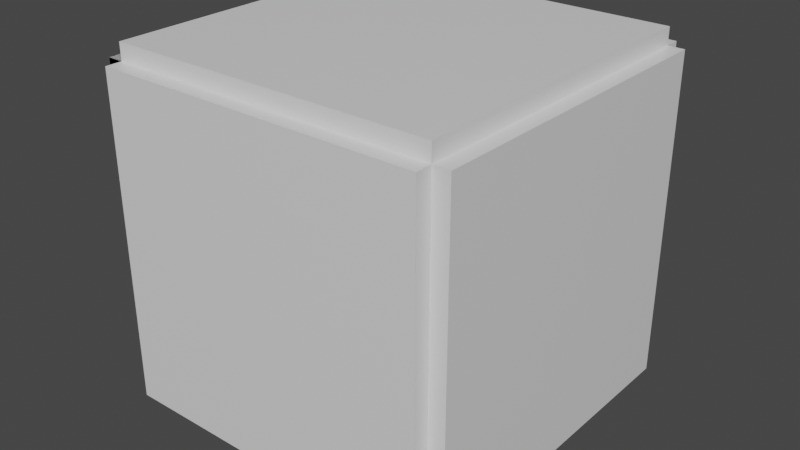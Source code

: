 # Source: Box_1.blend  (saved by Blender 2.90.8; exported with 4.5.12 LTS)
import bpy
from mathutils import Matrix  # noqa: F401  (used for matrix-valued properties, if any)

bpy.ops.wm.read_factory_settings(use_empty=True)
scene = bpy.context.scene
scene.name = 'Scene'

# ---- collections
col_collection = bpy.data.collections.new('Collection'); scene.collection.children.link(col_collection)

# ---- materials (node trees are filled in below, after node groups)
mat_material = bpy.data.materials.new('Material')
mat_material.alpha_threshold = 0.0
mat_material.use_transparent_shadow = False
mat_material.line_color = (0.0, 0.0, 0.0, 1.0)
mat_material_001 = bpy.data.materials.new('Material.001')
mat_material_001.alpha_threshold = 0.0
mat_material_001.use_transparent_shadow = False
mat_material_001.line_color = (0.0, 0.0, 0.0, 1.0)
mat_material_002 = bpy.data.materials.new('Material.002')
mat_material_002.alpha_threshold = 0.0
mat_material_002.use_transparent_shadow = False
mat_material_002.line_color = (0.0, 0.0, 0.0, 1.0)
mat_material_004 = bpy.data.materials.new('Material.004')
mat_material_004.alpha_threshold = 0.0
mat_material_004.use_transparent_shadow = False
mat_material_004.line_color = (0.0, 0.0, 0.0, 1.0)
mat_material_005 = bpy.data.materials.new('Material.005')
mat_material_005.alpha_threshold = 0.0
mat_material_005.use_transparent_shadow = False
mat_material_005.line_color = (0.0, 0.0, 0.0, 1.0)
mat_material_006 = bpy.data.materials.new('Material.006')
mat_material_006.alpha_threshold = 0.0
mat_material_006.use_transparent_shadow = False
mat_material_006.line_color = (0.0, 0.0, 0.0, 1.0)
mat_material_009 = bpy.data.materials.new('Material.009')
mat_material_009.alpha_threshold = 0.0
mat_material_009.use_transparent_shadow = False
mat_material_009.line_color = (0.0, 0.0, 0.0, 1.0)
mat_material_010 = bpy.data.materials.new('Material.010')
mat_material_010.alpha_threshold = 0.0
mat_material_010.use_transparent_shadow = False
mat_material_010.line_color = (0.0, 0.0, 0.0, 1.0)

# ---- material node trees
mat_material.use_nodes = True; mat_material.node_tree.nodes.clear()
_N = mat_material.node_tree.nodes; _L = mat_material.node_tree.links
n0 = _N.new('ShaderNodeOutputMaterial'); n0.name = 'Material Output'; n0.location = (300, 300)
n1 = _N.new('ShaderNodeBsdfPrincipled'); n1.name = 'Principled BSDF'; n1.location = (10, 300)
n1.distribution = 'GGX'
n1.subsurface_method = 'BURLEY'
n1.inputs[2].default_value = 0.4
n1.inputs[3].default_value = 1.45
n1.inputs[27].default_value = (0.0, 0.0, 0.0, 1.0)
n1.inputs[28].default_value = 1.0
_L.new(n1.outputs[0], n0.inputs[0])
n0.is_active_output = True
mat_material_001.use_nodes = True; mat_material_001.node_tree.nodes.clear()
_N = mat_material_001.node_tree.nodes; _L = mat_material_001.node_tree.links
n0 = _N.new('ShaderNodeOutputMaterial'); n0.name = 'Material Output'; n0.location = (300, 300)
n1 = _N.new('ShaderNodeBsdfPrincipled'); n1.name = 'Principled BSDF'; n1.location = (10, 300)
n1.distribution = 'GGX'
n1.subsurface_method = 'BURLEY'
n1.inputs[2].default_value = 0.4
n1.inputs[3].default_value = 1.45
n1.inputs[27].default_value = (0.0, 0.0, 0.0, 1.0)
n1.inputs[28].default_value = 1.0
_L.new(n1.outputs[0], n0.inputs[0])
n0.is_active_output = True
mat_material_002.use_nodes = True; mat_material_002.node_tree.nodes.clear()
_N = mat_material_002.node_tree.nodes; _L = mat_material_002.node_tree.links
n0 = _N.new('ShaderNodeOutputMaterial'); n0.name = 'Material Output'; n0.location = (300, 300)
n1 = _N.new('ShaderNodeBsdfPrincipled'); n1.name = 'Principled BSDF'; n1.location = (10, 300)
n1.distribution = 'GGX'
n1.subsurface_method = 'BURLEY'
n1.inputs[2].default_value = 0.4
n1.inputs[3].default_value = 1.45
n1.inputs[27].default_value = (0.0, 0.0, 0.0, 1.0)
n1.inputs[28].default_value = 1.0
_L.new(n1.outputs[0], n0.inputs[0])
n0.is_active_output = True
mat_material_004.use_nodes = True; mat_material_004.node_tree.nodes.clear()
_N = mat_material_004.node_tree.nodes; _L = mat_material_004.node_tree.links
n0 = _N.new('ShaderNodeOutputMaterial'); n0.name = 'Material Output'; n0.location = (300, 300)
n1 = _N.new('ShaderNodeBsdfPrincipled'); n1.name = 'Principled BSDF'; n1.location = (10, 300)
n1.distribution = 'GGX'
n1.subsurface_method = 'BURLEY'
n1.inputs[2].default_value = 0.4
n1.inputs[3].default_value = 1.45
n1.inputs[27].default_value = (0.0, 0.0, 0.0, 1.0)
n1.inputs[28].default_value = 1.0
_L.new(n1.outputs[0], n0.inputs[0])
n0.is_active_output = True
mat_material_005.use_nodes = True; mat_material_005.node_tree.nodes.clear()
_N = mat_material_005.node_tree.nodes; _L = mat_material_005.node_tree.links
n0 = _N.new('ShaderNodeOutputMaterial'); n0.name = 'Material Output'; n0.location = (300, 300)
n1 = _N.new('ShaderNodeBsdfPrincipled'); n1.name = 'Principled BSDF'; n1.location = (10, 300)
n1.distribution = 'GGX'
n1.subsurface_method = 'BURLEY'
n1.inputs[2].default_value = 0.4
n1.inputs[3].default_value = 1.45
n1.inputs[27].default_value = (0.0, 0.0, 0.0, 1.0)
n1.inputs[28].default_value = 1.0
_L.new(n1.outputs[0], n0.inputs[0])
n0.is_active_output = True
mat_material_006.use_nodes = True; mat_material_006.node_tree.nodes.clear()
_N = mat_material_006.node_tree.nodes; _L = mat_material_006.node_tree.links
n0 = _N.new('ShaderNodeOutputMaterial'); n0.name = 'Material Output'; n0.location = (300, 300)
n1 = _N.new('ShaderNodeBsdfPrincipled'); n1.name = 'Principled BSDF'; n1.location = (10, 300)
n1.distribution = 'GGX'
n1.subsurface_method = 'BURLEY'
n1.inputs[2].default_value = 0.4
n1.inputs[3].default_value = 1.45
n1.inputs[27].default_value = (0.0, 0.0, 0.0, 1.0)
n1.inputs[28].default_value = 1.0
_L.new(n1.outputs[0], n0.inputs[0])
n0.is_active_output = True
mat_material_009.use_nodes = True; mat_material_009.node_tree.nodes.clear()
_N = mat_material_009.node_tree.nodes; _L = mat_material_009.node_tree.links
n0 = _N.new('ShaderNodeOutputMaterial'); n0.name = 'Material Output'; n0.location = (300, 300)
n1 = _N.new('ShaderNodeBsdfPrincipled'); n1.name = 'Principled BSDF'; n1.location = (10, 300)
n1.distribution = 'GGX'
n1.subsurface_method = 'BURLEY'
n1.inputs[2].default_value = 0.4
n1.inputs[3].default_value = 1.45
n1.inputs[27].default_value = (0.0, 0.0, 0.0, 1.0)
n1.inputs[28].default_value = 1.0
_L.new(n1.outputs[0], n0.inputs[0])
n0.is_active_output = True
mat_material_010.use_nodes = True; mat_material_010.node_tree.nodes.clear()
_N = mat_material_010.node_tree.nodes; _L = mat_material_010.node_tree.links
n0 = _N.new('ShaderNodeOutputMaterial'); n0.name = 'Material Output'; n0.location = (300, 300)
n1 = _N.new('ShaderNodeBsdfPrincipled'); n1.name = 'Principled BSDF'; n1.location = (10, 300)
n1.distribution = 'GGX'
n1.subsurface_method = 'BURLEY'
n1.inputs[2].default_value = 0.4
n1.inputs[3].default_value = 1.45
n1.inputs[27].default_value = (0.0, 0.0, 0.0, 1.0)
n1.inputs[28].default_value = 1.0
_L.new(n1.outputs[0], n0.inputs[0])
n0.is_active_output = True

# ---- world
world_world = bpy.data.worlds.new('World'); scene.world = world_world
world_world.use_nodes = True; world_world.node_tree.nodes.clear()
_N = world_world.node_tree.nodes; _L = world_world.node_tree.links
n0 = _N.new('ShaderNodeOutputWorld'); n0.name = 'World Output'; n0.location = (300, 300)
n1 = _N.new('ShaderNodeBackground'); n1.name = 'Background'; n1.location = (10, 300)
n1.inputs[0].default_value = (0.05088, 0.05088, 0.05088, 1.0)
_L.new(n1.outputs[0], n0.inputs[0])
n0.is_active_output = True
world_world.color = (0.05088, 0.05088, 0.05088)
world_world.use_sun_shadow = False
world_world.sun_shadow_jitter_overblur = 0.0

# ---- meshes
me_cube = bpy.data.meshes.new('Cube')
me_cube.from_pydata([(1.0, 1.0, 1.0), (1.0, 1.0, -1.0), (1.0, -1.0, 1.0), (1.0, -1.0, -1.0), (-1.0, 1.0, 1.0), (-1.0, 1.0, -1.0), (-1.0, -1.0, 1.0), (-1.0, -1.0, -1.0)], [], [(0, 4, 6, 2), (3, 2, 6, 7), (7, 6, 4, 5), (5, 1, 3, 7), (1, 0, 2, 3), (5, 4, 0, 1)])
_uv = me_cube.uv_layers.new(name='UVMap')
_uv.uv.foreach_set('vector', [0.625, 0.5, 0.875, 0.5, 0.875, 0.75, 0.625, 0.75, 0.375, 0.75, 0.625, 0.75, 0.625, 1.0, 0.375, 1.0, 0.375, 0.0, 0.625, 0.0, 0.625, 0.25, 0.375, 0.25, 0.125, 0.5, 0.375, 0.5, 0.375, 0.75, 0.125, 0.75, 0.375, 0.5, 0.625, 0.5, 0.625, 0.75, 0.375, 0.75, 0.375, 0.25, 0.625, 0.25, 0.625, 0.5, 0.375, 0.5])
me_cube.materials.append(mat_material)
me_cube.use_remesh_preserve_volume = False
me_cube.use_remesh_preserve_attributes = False
me_cube.use_mirror_vertex_groups = False
me_cube.update()
me_cube_001 = bpy.data.meshes.new('Cube.001')
me_cube_001.from_pydata([(1.0, 1.0, 1.0), (1.0, 1.0, -1.0), (1.0, -1.0, 1.0), (1.0, -1.0, -1.0), (-1.0, 1.0, 1.0), (-1.0, 1.0, -1.0), (-1.0, -1.0, 1.0), (-1.0, -1.0, -1.0)], [], [(0, 4, 6, 2), (3, 2, 6, 7), (7, 6, 4, 5), (5, 1, 3, 7), (1, 0, 2, 3), (5, 4, 0, 1)])
_uv = me_cube_001.uv_layers.new(name='UVMap')
_uv.uv.foreach_set('vector', [0.625, 0.5, 0.875, 0.5, 0.875, 0.75, 0.625, 0.75, 0.375, 0.75, 0.625, 0.75, 0.625, 1.0, 0.375, 1.0, 0.375, 0.0, 0.625, 0.0, 0.625, 0.25, 0.375, 0.25, 0.125, 0.5, 0.375, 0.5, 0.375, 0.75, 0.125, 0.75, 0.375, 0.5, 0.625, 0.5, 0.625, 0.75, 0.375, 0.75, 0.375, 0.25, 0.625, 0.25, 0.625, 0.5, 0.375, 0.5])
me_cube_001.materials.append(mat_material_001)
me_cube_001.use_remesh_preserve_volume = False
me_cube_001.use_remesh_preserve_attributes = False
me_cube_001.use_mirror_vertex_groups = False
me_cube_001.update()
me_cube_002 = bpy.data.meshes.new('Cube.002')
me_cube_002.from_pydata([(1.0, 1.0, 1.0), (1.0, 1.0, -1.0), (1.0, -1.0, 1.0), (1.0, -1.0, -1.0), (-1.0, 1.0, 1.0), (-1.0, 1.0, -1.0), (-1.0, -1.0, 1.0), (-1.0, -1.0, -1.0)], [], [(0, 4, 6, 2), (3, 2, 6, 7), (7, 6, 4, 5), (5, 1, 3, 7), (1, 0, 2, 3), (5, 4, 0, 1)])
_uv = me_cube_002.uv_layers.new(name='UVMap')
_uv.uv.foreach_set('vector', [0.625, 0.5, 0.875, 0.5, 0.875, 0.75, 0.625, 0.75, 0.375, 0.75, 0.625, 0.75, 0.625, 1.0, 0.375, 1.0, 0.375, 0.0, 0.625, 0.0, 0.625, 0.25, 0.375, 0.25, 0.125, 0.5, 0.375, 0.5, 0.375, 0.75, 0.125, 0.75, 0.375, 0.5, 0.625, 0.5, 0.625, 0.75, 0.375, 0.75, 0.375, 0.25, 0.625, 0.25, 0.625, 0.5, 0.375, 0.5])
me_cube_002.materials.append(mat_material_002)
me_cube_002.use_remesh_preserve_volume = False
me_cube_002.use_remesh_preserve_attributes = False
me_cube_002.use_mirror_vertex_groups = False
me_cube_002.update()
me_cube_004 = bpy.data.meshes.new('Cube.004')
me_cube_004.from_pydata([(1.0, 1.0, 1.0), (1.0, 1.0, -1.0), (1.0, -1.0, 1.0), (1.0, -1.0, -1.0), (-1.0, 1.0, 1.0), (-1.0, 1.0, -1.0), (-1.0, -1.0, 1.0), (-1.0, -1.0, -1.0)], [], [(0, 4, 6, 2), (3, 2, 6, 7), (7, 6, 4, 5), (5, 1, 3, 7), (1, 0, 2, 3), (5, 4, 0, 1)])
_uv = me_cube_004.uv_layers.new(name='UVMap')
_uv.uv.foreach_set('vector', [0.625, 0.5, 0.875, 0.5, 0.875, 0.75, 0.625, 0.75, 0.375, 0.75, 0.625, 0.75, 0.625, 1.0, 0.375, 1.0, 0.375, 0.0, 0.625, 0.0, 0.625, 0.25, 0.375, 0.25, 0.125, 0.5, 0.375, 0.5, 0.375, 0.75, 0.125, 0.75, 0.375, 0.5, 0.625, 0.5, 0.625, 0.75, 0.375, 0.75, 0.375, 0.25, 0.625, 0.25, 0.625, 0.5, 0.375, 0.5])
me_cube_004.materials.append(mat_material_004)
me_cube_004.use_remesh_preserve_volume = False
me_cube_004.use_remesh_preserve_attributes = False
me_cube_004.use_mirror_vertex_groups = False
me_cube_004.update()
me_cube_005 = bpy.data.meshes.new('Cube.005')
me_cube_005.from_pydata([(1.0, 1.0, 1.0), (1.0, 1.0, -1.0), (1.0, -1.0, 1.0), (1.0, -1.0, -1.0), (-1.0, 1.0, 1.0), (-1.0, 1.0, -1.0), (-1.0, -1.0, 1.0), (-1.0, -1.0, -1.0)], [], [(0, 4, 6, 2), (3, 2, 6, 7), (7, 6, 4, 5), (5, 1, 3, 7), (1, 0, 2, 3), (5, 4, 0, 1)])
_uv = me_cube_005.uv_layers.new(name='UVMap')
_uv.uv.foreach_set('vector', [0.625, 0.5, 0.875, 0.5, 0.875, 0.75, 0.625, 0.75, 0.375, 0.75, 0.625, 0.75, 0.625, 1.0, 0.375, 1.0, 0.375, 0.0, 0.625, 0.0, 0.625, 0.25, 0.375, 0.25, 0.125, 0.5, 0.375, 0.5, 0.375, 0.75, 0.125, 0.75, 0.375, 0.5, 0.625, 0.5, 0.625, 0.75, 0.375, 0.75, 0.375, 0.25, 0.625, 0.25, 0.625, 0.5, 0.375, 0.5])
me_cube_005.materials.append(mat_material_005)
me_cube_005.use_remesh_preserve_volume = False
me_cube_005.use_remesh_preserve_attributes = False
me_cube_005.use_mirror_vertex_groups = False
me_cube_005.update()
me_cube_006 = bpy.data.meshes.new('Cube.006')
me_cube_006.from_pydata([(1.0, 0.5632, 1.0), (1.0, 0.5632, -1.0), (1.0, -0.5632, 1.0), (1.0, -0.5632, -1.0), (-1.0, 0.5632, 1.0), (-1.0, 0.5632, -1.0), (-1.0, -0.5632, 1.0), (-1.0, -0.5632, -1.0)], [], [(0, 4, 6, 2), (3, 2, 6, 7), (7, 6, 4, 5), (5, 1, 3, 7), (1, 0, 2, 3), (5, 4, 0, 1)])
_uv = me_cube_006.uv_layers.new(name='UVMap')
_uv.uv.foreach_set('vector', [0.625, 0.5, 0.875, 0.5, 0.875, 0.75, 0.625, 0.75, 0.375, 0.75, 0.625, 0.75, 0.625, 1.0, 0.375, 1.0, 0.375, 0.0, 0.625, 0.0, 0.625, 0.25, 0.375, 0.25, 0.125, 0.5, 0.375, 0.5, 0.375, 0.75, 0.125, 0.75, 0.375, 0.5, 0.625, 0.5, 0.625, 0.75, 0.375, 0.75, 0.375, 0.25, 0.625, 0.25, 0.625, 0.5, 0.375, 0.5])
me_cube_006.materials.append(mat_material_006)
me_cube_006.use_remesh_preserve_volume = False
me_cube_006.use_remesh_preserve_attributes = False
me_cube_006.use_mirror_vertex_groups = False
me_cube_006.update()
me_cube_009 = bpy.data.meshes.new('Cube.009')
me_cube_009.from_pydata([(1.0, 1.0, 1.0), (1.0, 1.0, -1.0), (1.0, -1.0, 1.0), (1.0, -1.0, -1.0), (-1.0, 1.0, 1.0), (-1.0, 1.0, -1.0), (-1.0, -1.0, 1.0), (-1.0, -1.0, -1.0)], [], [(0, 4, 6, 2), (3, 2, 6, 7), (7, 6, 4, 5), (5, 1, 3, 7), (1, 0, 2, 3), (5, 4, 0, 1)])
_uv = me_cube_009.uv_layers.new(name='UVMap')
_uv.uv.foreach_set('vector', [0.625, 0.5, 0.875, 0.5, 0.875, 0.75, 0.625, 0.75, 0.375, 0.75, 0.625, 0.75, 0.625, 1.0, 0.375, 1.0, 0.375, 0.0, 0.625, 0.0, 0.625, 0.25, 0.375, 0.25, 0.125, 0.5, 0.375, 0.5, 0.375, 0.75, 0.125, 0.75, 0.375, 0.5, 0.625, 0.5, 0.625, 0.75, 0.375, 0.75, 0.375, 0.25, 0.625, 0.25, 0.625, 0.5, 0.375, 0.5])
me_cube_009.materials.append(mat_material_009)
me_cube_009.use_remesh_preserve_volume = False
me_cube_009.use_remesh_preserve_attributes = False
me_cube_009.use_mirror_vertex_groups = False
me_cube_009.update()
me_cube_011 = bpy.data.meshes.new('Cube.011')
me_cube_011.from_pydata([(1.0, 1.0, 1.0), (1.0, 1.0, -1.0), (1.0, -1.0, 1.0), (1.0, -1.0, -1.0), (-1.0, 1.0, 1.0), (-1.0, 1.0, -1.0), (-1.0, -1.0, 1.0), (-1.0, -1.0, -1.0), (0.4459, -0.4505, 1.0), (0.4459, -0.4505, -1.0), (-0.4541, -0.4505, 1.0), (-0.4541, -0.4505, -1.0), (-0.4541, -0.2816, 1.0), (-0.4541, 0.4505, 1.0), (-0.4541, 0.4505, -1.0), (0.4459, 0.4505, 1.0), (0.4459, 0.4505, -1.0), (0.4459, -0.4459, 1.0)], [], [(0, 4, 6, 12, 13, 15, 17, 2), (3, 2, 6, 7), (7, 6, 4, 5), (5, 1, 3, 9, 16, 14), (1, 0, 2, 3), (5, 4, 0, 1), (14, 13, 12, 10, 11), (11, 10, 8, 9), (14, 11, 9, 3, 7, 5), (2, 17, 8, 10, 12, 6), (9, 8, 17, 15, 16), (16, 15, 13, 14)])
_uv = me_cube_011.uv_layers.new(name='UVMap')
_uv.uv.foreach_set('vector', [0.625, 0.5, 0.875, 0.5, 0.875, 0.75, 0.8068, 0.6602, 0.8068, 0.5687, 0.6943, 0.5687, 0.6943, 0.6807, 0.625, 0.75, 0.375, 0.75, 0.625, 0.75, 0.625, 1.0, 0.375, 1.0, 0.375, 0.0, 0.625, 0.0, 0.625, 0.25, 0.375, 0.25, 0.125, 0.5, 0.375, 0.5, 0.375, 0.75, 0.3057, 0.6813, 0.3057, 0.5687, 0.1932, 0.5687, 0.375, 0.5, 0.625, 0.5, 0.625, 0.75, 0.375, 0.75, 0.375, 0.25, 0.625, 0.25, 0.625, 0.5, 0.375, 0.5, 0.4219, 0.25, 0.5781, 0.25, 0.5781, 0.04688, 0.5781, 0.0, 0.4219, 0.0, 0.4219, 1.0, 0.5781, 1.0, 0.5781, 0.75, 0.4219, 0.75, 0.1932, 0.5687, 0.1932, 0.6813, 0.3057, 0.6813, 0.375, 0.75, 0.125, 0.75, 0.125, 0.5, 0.625, 0.75, 0.6943, 0.6807, 0.6943, 0.6813, 0.8068, 0.6813, 0.8068, 0.6602, 0.875, 0.75, 0.4219, 0.75, 0.5781, 0.75, 0.5781, 0.7487, 0.5781, 0.5, 0.4219, 0.5, 0.4219, 0.5, 0.5781, 0.5, 0.5781, 0.25, 0.4219, 0.25])
me_cube_011.materials.append(mat_material_010)
me_cube_011.use_remesh_preserve_volume = False
me_cube_011.use_remesh_preserve_attributes = False
me_cube_011.use_mirror_vertex_groups = False
me_cube_011.update()

# ---- objects
ob_right = bpy.data.objects.new('Right', me_cube)
ob_bottom = bpy.data.objects.new('Bottom', me_cube_001)
ob_left = bpy.data.objects.new('Left', me_cube_002)
ob_back = bpy.data.objects.new('Back', me_cube_004)
ob_up = bpy.data.objects.new('Up', me_cube_005)
ob_door = bpy.data.objects.new('door', me_cube_006)
ob_front = bpy.data.objects.new('Front', me_cube_009)
ob_box = bpy.data.objects.new('Box', None)
ob_2door = bpy.data.objects.new('2Door', None)
ob_front_001 = bpy.data.objects.new('Front.001', me_cube_011)

# ---- transforms, parenting, visibility, modifiers, constraints
ob_right.parent = ob_box
ob_right.location = (0.0, 10.0, -0.0408)
ob_right.rotation_euler = (1.571, 0.0, 0.0)
ob_right.scale = (10.0, 10.0, 1.0)
ob_right.lock_rotations_4d = False
ob_right.empty_display_type = 'ARROWS'
ob_right.lineart.crease_threshold = 0.0
ob_bottom.parent = ob_box
ob_bottom.location = (0.0, 0.0, -10.0)
ob_bottom.scale = (10.0, 10.0, 1.0)
ob_bottom.lock_rotations_4d = False
ob_bottom.empty_display_type = 'ARROWS'
ob_bottom.lineart.crease_threshold = 0.0
ob_left.parent = ob_box
ob_left.location = (0.0, -10.0, -0.0408)
ob_left.rotation_euler = (1.571, 0.0, 0.0)
ob_left.scale = (10.0, 10.0, 1.0)
ob_left.lock_rotations_4d = False
ob_left.empty_display_type = 'ARROWS'
ob_left.lineart.crease_threshold = 0.0
ob_back.parent = ob_box
ob_back.location = (10.0, 0.0, -0.0408)
ob_back.rotation_euler = (0.0, 1.571, 0.0)
ob_back.scale = (10.0, 10.0, 1.0)
ob_back.lock_rotations_4d = False
ob_back.empty_display_type = 'ARROWS'
ob_back.lineart.crease_threshold = 0.0
ob_up.parent = ob_box
ob_up.location = (0.0, 0.0, 10.0)
ob_up.scale = (10.0, 10.0, 1.0)
ob_up.lock_rotations_4d = False
ob_up.empty_display_type = 'ARROWS'
ob_up.lineart.crease_threshold = 0.0
ob_door.parent = ob_2door
ob_door.matrix_parent_inverse = Matrix(((1.0, -0.0, 0.0, 10.0), (-0.0, 1.0, -0.0, 4.5), (-0.0, -0.0, 1.0, 3.725e-09), (-0.0, 0.0, -0.0, 1.0)))
ob_door.location = (-10.0, 0.0, 0.0)
ob_door.rotation_euler = (0.0, 1.571, 0.0)
ob_door.scale = (4.5, 8.0, 1.0)
ob_door.lock_rotations_4d = False
ob_door.empty_display_type = 'ARROWS'
ob_door.lineart.crease_threshold = 0.0
ob_front.parent = ob_box
ob_front.location = (-10.0, 0.0, -0.0408)
ob_front.rotation_euler = (0.0, 1.571, 0.0)
ob_front.scale = (10.0, 10.0, 1.0)
ob_front.lock_rotations_4d = False
ob_front.empty_display_type = 'ARROWS'
ob_front.lineart.crease_threshold = 0.0
_m = ob_front.modifiers.new('Boolean', 'BOOLEAN')
_m.solver = 'FAST'
ob_box.location = (0.0, 0.0, 0.0)
ob_box.lineart.crease_threshold = 0.0
ob_2door.parent = ob_front_001
ob_2door.matrix_parent_inverse = Matrix(((-4.371e-09, 0.0, -0.1, -0.00408), (0.0, 0.1, -0.0, 0.0), (1.0, -0.0, -4.371e-08, 10.0), (0.0, -0.0, 0.0, 1.0)))
ob_2door.location = (-10.0, -4.5, 0.0)
ob_2door.lineart.crease_threshold = 0.0
ob_front_001.location = (-10.0, 0.0, -0.0408)
ob_front_001.rotation_euler = (0.0, 1.571, 0.0)
ob_front_001.scale = (10.0, 10.0, 1.0)
ob_front_001.lock_rotations_4d = False
ob_front_001.empty_display_type = 'ARROWS'
ob_front_001.lineart.crease_threshold = 0.0

# ---- collection membership
col_collection.objects.link(ob_right)
col_collection.objects.link(ob_bottom)
col_collection.objects.link(ob_left)
col_collection.objects.link(ob_back)
col_collection.objects.link(ob_up)
col_collection.objects.link(ob_door)
col_collection.objects.link(ob_front)
col_collection.objects.link(ob_box)
col_collection.objects.link(ob_2door)
col_collection.objects.link(ob_front_001)

# ---- scene / render settings (as saved in the file)
scene.frame_start = 1; scene.frame_end = 250; scene.frame_set(1)
scene.render.engine = 'BLENDER_EEVEE_NEXT'
scene.cycles.samples = 128
scene.cycles.sampling_pattern = 'TABULATED_SOBOL'
scene.cycles.use_adaptive_sampling = False
scene.cycles.use_light_tree = False
scene.view_settings.view_transform = 'Filmic'
bpy.context.view_layer.update()

# ---- added for rendering (the .blend has no active camera and no usable light): camera, sun
cam_auto = bpy.data.cameras.new('AutoCamera')
cam_auto.lens = 50.0
cam_auto.sensor_width = 36.0
cam_auto.clip_end = 1000.0
ob_auto_camera = bpy.data.objects.new('AutoCamera', cam_auto)
scene.collection.objects.link(ob_auto_camera)
ob_auto_camera.location = (35.2558, -42.307, 28.2046)
ob_auto_camera.rotation_euler = (1.09748, -7.21219e-08, 0.694738)
scene.camera = ob_auto_camera
light_auto_sun = bpy.data.lights.new('AutoSun', 'SUN')
light_auto_sun.energy = 3.0
light_auto_sun.angle = 0.0523599
ob_auto_sun = bpy.data.objects.new('AutoSun', light_auto_sun)
scene.collection.objects.link(ob_auto_sun)
ob_auto_sun.rotation_euler = (0.872665, 0.174533, 0.523599)
bpy.context.view_layer.update()
